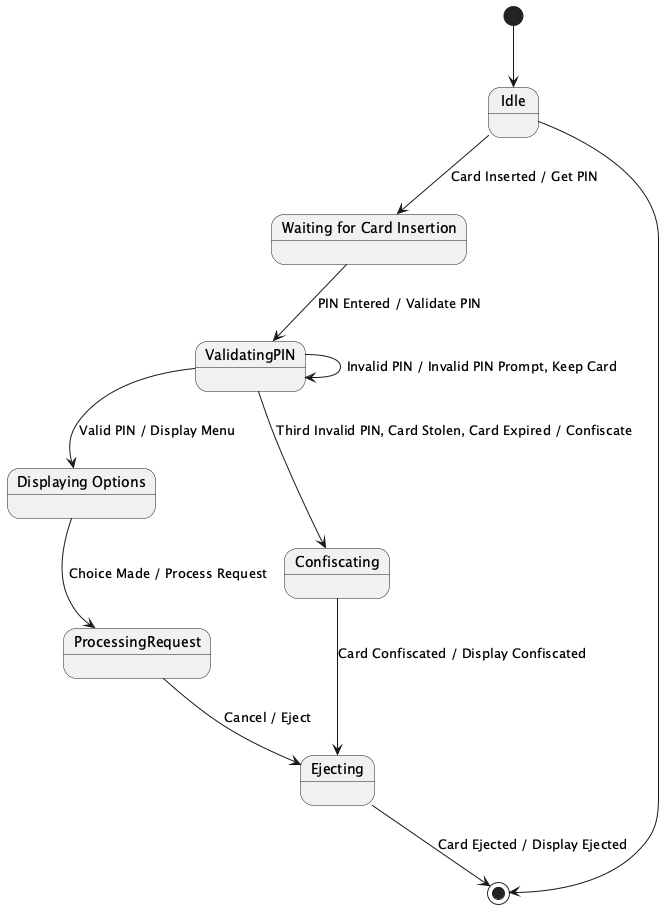

The diagram above was rendered by PlantUML. Its source (embedded in the PNG):
@startuml
[*] --> Idle
Idle --> [*]
state Idle
state "Waiting for Card Insertion" as WaitingForCard
state ValidatingPIN
state "Displaying Options" as DisplayOptions
state ProcessingRequest
state Confiscating
state Ejecting

Idle --> WaitingForCard : Card Inserted / Get PIN

WaitingForCard --> ValidatingPIN : PIN Entered / Validate PIN
ValidatingPIN --> ValidatingPIN : Invalid PIN / Invalid PIN Prompt, Keep Card
ValidatingPIN --> DisplayOptions : Valid PIN / Display Menu
ValidatingPIN --> Confiscating : Third Invalid PIN, Card Stolen, Card Expired / Confiscate

DisplayOptions --> ProcessingRequest : Choice Made / Process Request
ProcessingRequest --> Ejecting : Cancel / Eject

Confiscating --> Ejecting : Card Confiscated / Display Confiscated

Ejecting --> [*] : Card Ejected / Display Ejected
@enduml